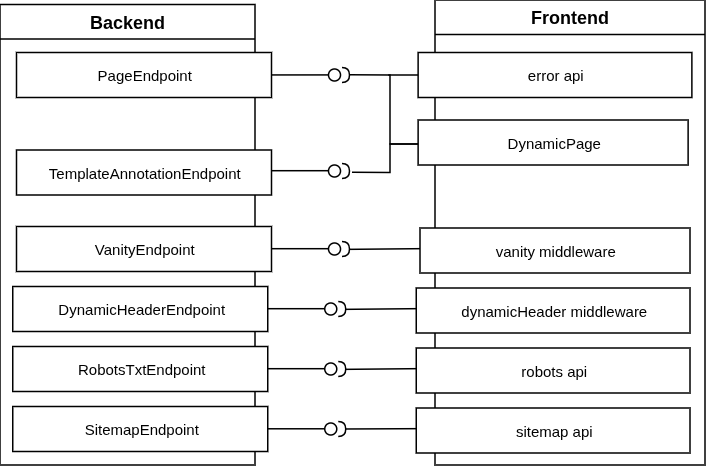

The diagram above was exported from draw.io. Its source (the exported page's mxGraphModel, read from the mxfile embedded in the PNG):
<mxGraphModel dx="984" dy="571" grid="1" gridSize="10" guides="1" tooltips="1" connect="1" arrows="1" fold="1" page="1" pageScale="1" pageWidth="850" pageHeight="1100" math="0" shadow="0">
  <root>
    <mxCell id="0" />
    <mxCell id="1" parent="0" />
    <mxCell id="rYL1nphE8LKon_mthdMi-2" parent="1" style="swimlane;whiteSpace=wrap;html=1;movable=1;resizable=1;rotatable=1;deletable=1;editable=1;locked=0;connectable=1;" value="Frontend" vertex="1">
      <mxGeometry height="310" width="180" x="400" y="430" as="geometry" />
    </mxCell>
    <mxCell id="rYL1nphE8LKon_mthdMi-16" parent="rYL1nphE8LKon_mthdMi-2" style="html=1;rounded=0;direction=east;" value="&lt;font style=&quot;font-size: 10px;&quot;&gt;DynamicPage&lt;/font&gt;" vertex="1">
      <mxGeometry height="30" width="180" x="-11.25" y="80" as="geometry" />
    </mxCell>
    <mxCell id="Nd2iHYa_hkLHFdDZ6nCr-5" edge="1" parent="rYL1nphE8LKon_mthdMi-2" source="Nd2iHYa_hkLHFdDZ6nCr-1" style="edgeStyle=orthogonalEdgeStyle;rounded=0;orthogonalLoop=1;jettySize=auto;html=1;endArrow=none;endFill=0;">
      <mxGeometry relative="1" as="geometry">
        <mxPoint x="-30" y="50" as="targetPoint" />
      </mxGeometry>
    </mxCell>
    <mxCell id="Nd2iHYa_hkLHFdDZ6nCr-1" parent="rYL1nphE8LKon_mthdMi-2" style="html=1;rounded=0;direction=east;" value="&lt;span style=&quot;font-size: 10px;&quot;&gt;error api&lt;/span&gt;" vertex="1">
      <mxGeometry height="30" width="182.5" x="-11.25" y="35" as="geometry" />
    </mxCell>
    <mxCell id="rYL1nphE8LKon_mthdMi-1" parent="1" style="swimlane;whiteSpace=wrap;html=1;movable=1;resizable=1;rotatable=1;deletable=1;editable=1;locked=0;connectable=1;" value="Backend" vertex="1">
      <mxGeometry height="307" width="170" x="110" y="433" as="geometry" />
    </mxCell>
    <mxCell id="rYL1nphE8LKon_mthdMi-8" parent="rYL1nphE8LKon_mthdMi-1" style="html=1;rounded=0;" value="&lt;font style=&quot;font-size: 10px;&quot;&gt;PageEndpoint&lt;/font&gt;" vertex="1">
      <mxGeometry height="30" width="170" x="11" y="32" as="geometry" />
    </mxCell>
    <mxCell id="rYL1nphE8LKon_mthdMi-24" parent="rYL1nphE8LKon_mthdMi-1" style="html=1;rounded=0;movable=1;resizable=1;rotatable=1;deletable=1;editable=1;locked=0;connectable=1;" value="&lt;span style=&quot;font-size: 10px;&quot;&gt;TemplateAnnotation&lt;/span&gt;&lt;span style=&quot;font-size: 10px;&quot;&gt;Endpoint&lt;/span&gt;" vertex="1">
      <mxGeometry height="30" width="170" x="11" y="97" as="geometry" />
    </mxCell>
    <mxCell id="rYL1nphE8LKon_mthdMi-39" edge="1" parent="rYL1nphE8LKon_mthdMi-1" style="endArrow=none;html=1;rounded=0;align=center;verticalAlign=top;endFill=0;labelBackgroundColor=none;endSize=2;" value="">
      <mxGeometry relative="1" as="geometry">
        <mxPoint x="280" y="162.77999999999997" as="sourcePoint" />
        <mxPoint x="233" y="163.22568245125353" as="targetPoint" />
      </mxGeometry>
    </mxCell>
    <mxCell id="rYL1nphE8LKon_mthdMi-40" edge="1" parent="rYL1nphE8LKon_mthdMi-1" style="endArrow=none;html=1;rounded=0;align=center;verticalAlign=top;endFill=0;labelBackgroundColor=none;endSize=2;" value="">
      <mxGeometry relative="1" as="geometry">
        <mxPoint x="181" y="162.79999999999995" as="sourcePoint" />
        <mxPoint x="219" y="162.79999999999995" as="targetPoint" />
      </mxGeometry>
    </mxCell>
    <mxCell id="rYL1nphE8LKon_mthdMi-35" parent="rYL1nphE8LKon_mthdMi-1" style="html=1;rounded=0;" value="&lt;font style=&quot;font-size: 10px;&quot;&gt;Vanity&lt;/font&gt;&lt;span style=&quot;font-size: 10px;&quot;&gt;Endpoint&lt;/span&gt;" vertex="1">
      <mxGeometry height="30" width="170" x="11" y="148" as="geometry" />
    </mxCell>
    <mxCell id="rYL1nphE8LKon_mthdMi-37" parent="rYL1nphE8LKon_mthdMi-1" style="ellipse;html=1;fontSize=11;align=center;fillColor=none;points=[];aspect=fixed;resizable=0;verticalAlign=bottom;labelPosition=center;verticalLabelPosition=top;flipH=1;" value="" vertex="1">
      <mxGeometry height="8" width="8" x="219" y="159" as="geometry" />
    </mxCell>
    <mxCell id="rYL1nphE8LKon_mthdMi-38" parent="rYL1nphE8LKon_mthdMi-1" style="shape=requiredInterface;html=1;fontSize=11;align=center;fillColor=none;points=[];aspect=fixed;resizable=0;verticalAlign=bottom;labelPosition=center;verticalLabelPosition=top;flipH=1;rotation=-180;" value="" vertex="1">
      <mxGeometry height="10" width="5" x="228" y="158" as="geometry" />
    </mxCell>
    <mxCell id="rYL1nphE8LKon_mthdMi-36" parent="rYL1nphE8LKon_mthdMi-1" style="html=1;rounded=0;direction=east;" value="&lt;font style=&quot;font-size: 10px;&quot;&gt;vanity middleware&lt;/font&gt;" vertex="1">
      <mxGeometry height="30" width="180" x="280" y="149" as="geometry" />
    </mxCell>
    <mxCell id="rYL1nphE8LKon_mthdMi-9" edge="1" parent="1" source="rYL1nphE8LKon_mthdMi-8" style="endArrow=none;html=1;rounded=0;align=center;verticalAlign=top;endFill=0;labelBackgroundColor=none;endSize=2;" target="rYL1nphE8LKon_mthdMi-10" value="">
      <mxGeometry relative="1" as="geometry" />
    </mxCell>
    <mxCell id="rYL1nphE8LKon_mthdMi-10" parent="1" style="ellipse;html=1;fontSize=11;align=center;fillColor=none;points=[];aspect=fixed;resizable=0;verticalAlign=bottom;labelPosition=center;verticalLabelPosition=top;flipH=1;" value="" vertex="1">
      <mxGeometry height="8" width="8" x="329" y="476" as="geometry" />
    </mxCell>
    <mxCell id="rYL1nphE8LKon_mthdMi-21" edge="1" parent="1" style="endArrow=none;html=1;rounded=0;align=center;verticalAlign=top;endFill=0;labelBackgroundColor=none;endSize=2;exitX=0;exitY=0.5;exitDx=0;exitDy=0;entryX=0.997;entryY=0.512;entryDx=0;entryDy=0;entryPerimeter=0;" target="rYL1nphE8LKon_mthdMi-18" value="">
      <mxGeometry relative="1" as="geometry">
        <Array as="points">
          <mxPoint x="370" y="526" />
          <mxPoint x="370" y="480" />
        </Array>
        <mxPoint x="388.75" y="526" as="sourcePoint" />
        <mxPoint x="343" y="481" as="targetPoint" />
      </mxGeometry>
    </mxCell>
    <mxCell id="rYL1nphE8LKon_mthdMi-18" parent="1" style="shape=requiredInterface;html=1;fontSize=11;align=center;fillColor=none;points=[];aspect=fixed;resizable=0;verticalAlign=bottom;labelPosition=center;verticalLabelPosition=top;flipH=1;rotation=-180;" value="" vertex="1">
      <mxGeometry height="10" width="5" x="338" y="475" as="geometry" />
    </mxCell>
    <mxCell id="rYL1nphE8LKon_mthdMi-28" parent="1" style="ellipse;html=1;fontSize=11;align=center;fillColor=none;points=[];aspect=fixed;resizable=0;verticalAlign=bottom;labelPosition=center;verticalLabelPosition=top;flipH=1;" value="" vertex="1">
      <mxGeometry height="8" width="8" x="329" y="540" as="geometry" />
    </mxCell>
    <mxCell id="rYL1nphE8LKon_mthdMi-29" parent="1" style="shape=requiredInterface;html=1;fontSize=11;align=center;fillColor=none;points=[];aspect=fixed;resizable=0;verticalAlign=bottom;labelPosition=center;verticalLabelPosition=top;flipH=1;rotation=-180;" value="" vertex="1">
      <mxGeometry height="10" width="5" x="338" y="539" as="geometry" />
    </mxCell>
    <mxCell id="rYL1nphE8LKon_mthdMi-30" edge="1" parent="1" style="endArrow=none;html=1;rounded=0;align=center;verticalAlign=top;endFill=0;labelBackgroundColor=none;endSize=2;exitX=0;exitY=0.5;exitDx=0;exitDy=0;entryX=1.334;entryY=0.424;entryDx=0;entryDy=0;entryPerimeter=0;" target="rYL1nphE8LKon_mthdMi-29" value="">
      <mxGeometry relative="1" as="geometry">
        <Array as="points">
          <mxPoint x="370" y="526" />
          <mxPoint x="370" y="545" />
        </Array>
        <mxPoint x="388.75" y="526" as="sourcePoint" />
        <mxPoint x="344.94000000000005" y="545.45" as="targetPoint" />
      </mxGeometry>
    </mxCell>
    <mxCell id="rYL1nphE8LKon_mthdMi-31" edge="1" parent="1" style="endArrow=none;html=1;rounded=0;align=center;verticalAlign=top;endFill=0;labelBackgroundColor=none;endSize=2;" value="">
      <mxGeometry relative="1" as="geometry">
        <mxPoint x="291" y="543.8" as="sourcePoint" />
        <mxPoint x="329" y="543.8" as="targetPoint" />
      </mxGeometry>
    </mxCell>
    <mxCell id="rYL1nphE8LKon_mthdMi-47" parent="1" style="html=1;rounded=0;" value="&lt;span style=&quot;font-size: 10px;&quot;&gt;DynamicHeader&lt;/span&gt;&lt;span style=&quot;font-size: 10px;&quot;&gt;Endpoint&lt;/span&gt;" vertex="1">
      <mxGeometry height="30" width="170" x="118.5" y="621" as="geometry" />
    </mxCell>
    <mxCell id="rYL1nphE8LKon_mthdMi-48" parent="1" style="html=1;rounded=0;direction=east;" value="&lt;span style=&quot;font-size: 10px;&quot;&gt;dynamicHeader middleware&lt;/span&gt;" vertex="1">
      <mxGeometry height="30" width="182.5" x="387.5" y="622" as="geometry" />
    </mxCell>
    <mxCell id="rYL1nphE8LKon_mthdMi-49" parent="1" style="ellipse;html=1;fontSize=11;align=center;fillColor=none;points=[];aspect=fixed;resizable=0;verticalAlign=bottom;labelPosition=center;verticalLabelPosition=top;flipH=1;" value="" vertex="1">
      <mxGeometry height="8" width="8" x="326.5" y="632" as="geometry" />
    </mxCell>
    <mxCell id="rYL1nphE8LKon_mthdMi-50" parent="1" style="shape=requiredInterface;html=1;fontSize=11;align=center;fillColor=none;points=[];aspect=fixed;resizable=0;verticalAlign=bottom;labelPosition=center;verticalLabelPosition=top;flipH=1;rotation=-180;" value="" vertex="1">
      <mxGeometry height="10" width="5" x="335.5" y="631" as="geometry" />
    </mxCell>
    <mxCell id="rYL1nphE8LKon_mthdMi-51" edge="1" parent="1" style="endArrow=none;html=1;rounded=0;align=center;verticalAlign=top;endFill=0;labelBackgroundColor=none;endSize=2;" value="">
      <mxGeometry relative="1" as="geometry">
        <mxPoint x="387.5" y="635.78" as="sourcePoint" />
        <mxPoint x="340.5" y="636.2256824512535" as="targetPoint" />
      </mxGeometry>
    </mxCell>
    <mxCell id="rYL1nphE8LKon_mthdMi-52" edge="1" parent="1" style="endArrow=none;html=1;rounded=0;align=center;verticalAlign=top;endFill=0;labelBackgroundColor=none;endSize=2;" value="">
      <mxGeometry relative="1" as="geometry">
        <mxPoint x="288.5" y="635.8" as="sourcePoint" />
        <mxPoint x="326.5" y="635.8" as="targetPoint" />
      </mxGeometry>
    </mxCell>
    <mxCell id="rYL1nphE8LKon_mthdMi-55" parent="1" style="html=1;rounded=0;" value="&lt;font style=&quot;font-size: 10px;&quot;&gt;RobotsTxt&lt;/font&gt;&lt;span style=&quot;font-size: 10px;&quot;&gt;Endpoint&lt;/span&gt;" vertex="1">
      <mxGeometry height="30" width="170" x="118.5" y="661" as="geometry" />
    </mxCell>
    <mxCell id="rYL1nphE8LKon_mthdMi-56" parent="1" style="html=1;rounded=0;direction=east;" value="&lt;font style=&quot;font-size: 10px;&quot;&gt;robots api&lt;/font&gt;" vertex="1">
      <mxGeometry height="30" width="182.5" x="387.5" y="662" as="geometry" />
    </mxCell>
    <mxCell id="rYL1nphE8LKon_mthdMi-57" parent="1" style="ellipse;html=1;fontSize=11;align=center;fillColor=none;points=[];aspect=fixed;resizable=0;verticalAlign=bottom;labelPosition=center;verticalLabelPosition=top;flipH=1;" value="" vertex="1">
      <mxGeometry height="8" width="8" x="326.5" y="672" as="geometry" />
    </mxCell>
    <mxCell id="rYL1nphE8LKon_mthdMi-58" parent="1" style="shape=requiredInterface;html=1;fontSize=11;align=center;fillColor=none;points=[];aspect=fixed;resizable=0;verticalAlign=bottom;labelPosition=center;verticalLabelPosition=top;flipH=1;rotation=-180;" value="" vertex="1">
      <mxGeometry height="10" width="5" x="335.5" y="671" as="geometry" />
    </mxCell>
    <mxCell id="rYL1nphE8LKon_mthdMi-59" edge="1" parent="1" style="endArrow=none;html=1;rounded=0;align=center;verticalAlign=top;endFill=0;labelBackgroundColor=none;endSize=2;" value="">
      <mxGeometry relative="1" as="geometry">
        <mxPoint x="387.5" y="675.78" as="sourcePoint" />
        <mxPoint x="340.5" y="676.2256824512535" as="targetPoint" />
      </mxGeometry>
    </mxCell>
    <mxCell id="rYL1nphE8LKon_mthdMi-60" edge="1" parent="1" style="endArrow=none;html=1;rounded=0;align=center;verticalAlign=top;endFill=0;labelBackgroundColor=none;endSize=2;" value="">
      <mxGeometry relative="1" as="geometry">
        <mxPoint x="288.5" y="675.8" as="sourcePoint" />
        <mxPoint x="326.5" y="675.8" as="targetPoint" />
      </mxGeometry>
    </mxCell>
    <mxCell id="zlXHqIaElNNqgeDurM5b-1" parent="1" style="html=1;rounded=0;" value="&lt;span style=&quot;font-size: 10px;&quot;&gt;Sitemap&lt;/span&gt;&lt;span style=&quot;font-size: 10px;&quot;&gt;Endpoint&lt;/span&gt;" vertex="1">
      <mxGeometry height="30" width="170" x="118.5" y="701" as="geometry" />
    </mxCell>
    <mxCell id="zlXHqIaElNNqgeDurM5b-2" parent="1" style="html=1;rounded=0;direction=east;" value="&lt;span style=&quot;font-size: 10px;&quot;&gt;sitemap api&lt;/span&gt;" vertex="1">
      <mxGeometry height="30" width="182.5" x="387.5" y="702" as="geometry" />
    </mxCell>
    <mxCell id="zlXHqIaElNNqgeDurM5b-3" parent="1" style="ellipse;html=1;fontSize=11;align=center;fillColor=none;points=[];aspect=fixed;resizable=0;verticalAlign=bottom;labelPosition=center;verticalLabelPosition=top;flipH=1;" value="" vertex="1">
      <mxGeometry height="8" width="8" x="326.5" y="712" as="geometry" />
    </mxCell>
    <mxCell id="zlXHqIaElNNqgeDurM5b-4" edge="1" parent="1" source="zlXHqIaElNNqgeDurM5b-6" style="endArrow=none;html=1;rounded=0;align=center;verticalAlign=top;endFill=0;labelBackgroundColor=none;endSize=2;" value="">
      <mxGeometry relative="1" as="geometry">
        <mxPoint x="387.5" y="715.78" as="sourcePoint" />
        <mxPoint x="340.5" y="716.2256824512535" as="targetPoint" />
      </mxGeometry>
    </mxCell>
    <mxCell id="zlXHqIaElNNqgeDurM5b-5" edge="1" parent="1" style="endArrow=none;html=1;rounded=0;align=center;verticalAlign=top;endFill=0;labelBackgroundColor=none;endSize=2;" value="">
      <mxGeometry relative="1" as="geometry">
        <mxPoint x="288.5" y="715.86" as="sourcePoint" />
        <mxPoint x="326.5" y="715.86" as="targetPoint" />
      </mxGeometry>
    </mxCell>
    <mxCell id="zlXHqIaElNNqgeDurM5b-7" edge="1" parent="1" style="endArrow=none;html=1;rounded=0;align=center;verticalAlign=top;endFill=0;labelBackgroundColor=none;endSize=2;" target="zlXHqIaElNNqgeDurM5b-6" value="">
      <mxGeometry relative="1" as="geometry">
        <mxPoint x="387.5" y="715.78" as="sourcePoint" />
        <mxPoint x="340.5" y="716.2256824512535" as="targetPoint" />
      </mxGeometry>
    </mxCell>
    <mxCell id="zlXHqIaElNNqgeDurM5b-6" parent="1" style="shape=requiredInterface;html=1;fontSize=11;align=center;fillColor=none;points=[];aspect=fixed;resizable=0;verticalAlign=bottom;labelPosition=center;verticalLabelPosition=top;flipH=1;rotation=-180;" value="" vertex="1">
      <mxGeometry height="10" width="5" x="335.5" y="711" as="geometry" />
    </mxCell>
  </root>
</mxGraphModel>